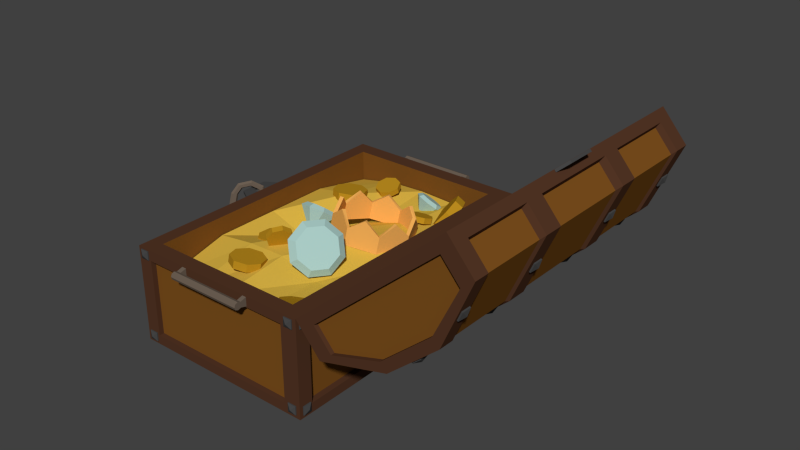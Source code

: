 # Source: treasure_chest_open_final.blend  (saved by Blender 2.78.0; exported with 4.5.12 LTS)
import bpy
from mathutils import Matrix  # noqa: F401  (used for matrix-valued properties, if any)

bpy.ops.wm.read_factory_settings(use_empty=True)
scene = bpy.context.scene
scene.name = 'Scene'

# ---- collections
col_collection_1 = bpy.data.collections.new('Collection 1'); scene.collection.children.link(col_collection_1)

# ---- materials (node trees are filled in below, after node groups)
mat_coin = bpy.data.materials.new('Coin')
mat_coin.alpha_threshold = 0.0
mat_coin.use_transparent_shadow = False
mat_coin.diffuse_color = (0.502, 0.2664, 0.01363, 1.0)
mat_coin.roughness = 0.5
mat_jewel = bpy.data.materials.new('Jewel')
mat_jewel.alpha_threshold = 0.0
mat_jewel.use_transparent_shadow = False
mat_jewel.diffuse_color = (0.4109, 0.6209, 0.5858, 1.0)
mat_jewel.roughness = 0.5
mat_crown = bpy.data.materials.new('Crown')
mat_crown.alpha_threshold = 0.0
mat_crown.use_transparent_shadow = False
mat_crown.diffuse_color = (0.8759, 0.4237, 0.09757, 1.0)
mat_crown.roughness = 0.5
mat_metal = bpy.data.materials.new('Metal')
mat_metal.alpha_threshold = 0.0
mat_metal.use_transparent_shadow = False
mat_metal.diffuse_color = (0.1549, 0.1174, 0.08823, 1.0)
mat_metal.roughness = 0.5
mat_ruby = bpy.data.materials.new('Ruby')
mat_ruby.alpha_threshold = 0.0
mat_ruby.use_transparent_shadow = False
mat_ruby.diffuse_color = (0.363, 0.0381, 0.03284, 1.0)
mat_ruby.roughness = 0.5
mat_gold = bpy.data.materials.new('Gold')
mat_gold.alpha_threshold = 0.0
mat_gold.use_transparent_shadow = False
mat_gold.diffuse_color = (0.7044, 0.4572, 0.05973, 1.0)
mat_gold.roughness = 0.5
mat_buttons = bpy.data.materials.new('Buttons')
mat_buttons.alpha_threshold = 0.0
mat_buttons.use_transparent_shadow = False
mat_buttons.diffuse_color = (0.06221, 0.06221, 0.06221, 1.0)
mat_buttons.roughness = 0.5
mat_dark_wood = bpy.data.materials.new('Dark_Wood')
mat_dark_wood.alpha_threshold = 0.0
mat_dark_wood.use_transparent_shadow = False
mat_dark_wood.diffuse_color = (0.08898, 0.0372, 0.01919, 1.0)
mat_dark_wood.roughness = 0.5
mat_light_wood = bpy.data.materials.new('Light_Wood')
mat_light_wood.alpha_threshold = 0.0
mat_light_wood.use_transparent_shadow = False
mat_light_wood.diffuse_color = (0.2049, 0.08063, 0.01294, 1.0)
mat_light_wood.roughness = 0.5

# ---- material node trees

# ---- world
world_world = bpy.data.worlds.new('World'); scene.world = world_world
world_world.color = (0.05088, 0.05088, 0.05088)
world_world.use_sun_shadow = False
world_world.sun_shadow_jitter_overblur = 0.0
world_world.cycles.sampling_method = 'NONE'
world_world.cycles.sample_map_resolution = 256

# ---- meshes
me_cylinder_005 = bpy.data.meshes.new('Cylinder.005')
me_cylinder_005.from_pydata([(0.1237, 0.4387, -0.3153), (0.03793, 0.4788, -0.2429), (0.001938, 0.4527, -0.1324), (0.005737, 0.2384, -0.2459), (0.03679, 0.3757, -0.04841), (0.1221, 0.2929, -0.04017), (0.2078, 0.2528, -0.1125), (0.2438, 0.2789, -0.2231), (0.2089, 0.3559, -0.307), (0.1459, 0.4459, -0.2698), (0.08038, 0.4765, -0.2145), (0.05288, 0.4566, -0.13), (0.07951, 0.3978, -0.06586), (0.1447, 0.3345, -0.05956), (0.2102, 0.3039, -0.1148), (0.2377, 0.3238, -0.1993), (0.2111, 0.3826, -0.2635), (-0.4725, 0.1707, 0.2078), (-0.4364, 0.2011, 0.2749), (-0.3575, 0.107, 0.1748), (-0.3214, 0.1374, 0.2419), (-0.3043, -0.01494, 0.2014), (-0.2682, 0.01544, 0.2685), (-0.3441, -0.1236, 0.2721), (-0.308, -0.09325, 0.3392), (-0.4537, -0.1554, 0.3454), (-0.4176, -0.125, 0.4125), (-0.5688, -0.0917, 0.3785), (-0.5327, -0.06132, 0.4456), (-0.622, 0.03021, 0.3519), (-0.5859, 0.06059, 0.419), (-0.5821, 0.1389, 0.2812), (-0.546, 0.1693, 0.3483), (-0.08563, -1.192, 0.6937), (-0.1157, -1.147, 0.7209), (-0.1531, -1.258, 0.7274), (-0.1832, -1.213, 0.7545), (-0.2394, -1.295, 0.6926), (-0.2694, -1.25, 0.7198), (-0.2938, -1.281, 0.6099), (-0.3239, -1.236, 0.6371), (-0.2846, -1.225, 0.5276), (-0.3147, -1.18, 0.5548), (-0.2171, -1.159, 0.494), (-0.2472, -1.114, 0.5212), (-0.1309, -1.122, 0.5288), (-0.161, -1.078, 0.5559), (-0.07642, -1.136, 0.6115), (-0.1065, -1.091, 0.6387), (0.267, 0.1092, -0.1563), (0.2414, 0.07535, -0.199), (0.2015, 0.07452, -0.08973), (0.1759, 0.04071, -0.1325), (0.199, -0.002851, -0.02709), (0.1734, -0.03665, -0.06987), (0.2609, -0.07763, -0.005023), (0.2354, -0.1114, -0.0478), (0.351, -0.106, -0.03646), (0.3255, -0.1398, -0.07923), (0.4166, -0.07138, -0.103), (0.391, -0.1052, -0.1458), (0.4191, 0.005985, -0.1656), (0.3935, -0.02782, -0.2084), (0.3571, 0.08076, -0.1877), (0.3316, 0.04696, -0.2305), (0.4107, 0.425, -0.3179), (0.3767, 0.4231, -0.2269), (0.5553, 0.3794, -0.2648), (0.5213, 0.3776, -0.1739), (0.628, 0.2384, -0.2405), (0.5941, 0.2365, -0.1495), (0.5864, 0.08442, -0.2592), (0.5524, 0.08257, -0.1682), (0.4548, 0.007743, -0.3099), (0.4208, 0.005897, -0.219), (0.3102, 0.05327, -0.363), (0.2762, 0.05142, -0.272), (0.2374, 0.1943, -0.3873), (0.2035, 0.1925, -0.2963), (0.2791, 0.3483, -0.3686), (0.2451, 0.3464, -0.2777), (-0.07401, -0.5684, 0.4312), (-0.06662, -0.5597, 0.4196), (-0.07789, -0.5858, 0.4204), (-0.07149, -0.5815, 0.406), (-0.0712, -0.6056, 0.4213), (-0.06309, -0.6063, 0.4072), (-0.05785, -0.6161, 0.4334), (-0.04634, -0.6195, 0.4224), (-0.04566, -0.6112, 0.4497), (-0.03106, -0.6134, 0.4428), (-0.04178, -0.5938, 0.4605), (-0.02619, -0.5915, 0.4563), (-0.04847, -0.574, 0.4595), (-0.03459, -0.5667, 0.4552), (-0.06182, -0.5635, 0.4474), (-0.05133, -0.5535, 0.4399), (-0.07007, -0.5792, 0.4377), (-0.07214, -0.5885, 0.432), (-0.06857, -0.599, 0.4325), (-0.06146, -0.6046, 0.4389), (-0.05496, -0.602, 0.4476), (-0.05289, -0.5927, 0.4534), (-0.05646, -0.5822, 0.4529), (-0.06358, -0.5766, 0.4464), (0.1392, -0.1661, -0.0766), (0.2331, -0.0987, 0.05358), (0.3963, -0.3232, -0.1808), (0.4903, -0.2558, -0.05066), (0.5236, -0.61, -0.1242), (0.6176, -0.5426, 0.005985), (0.4465, -0.8585, 0.06014), (0.5405, -0.7911, 0.1903), (0.2102, -0.9232, 0.2642), (0.3041, -0.8558, 0.3944), (-0.04699, -0.7661, 0.3684), (0.04696, -0.6986, 0.4986), (-0.1743, -0.4792, 0.3118), (-0.08035, -0.4118, 0.442), (-0.0972, -0.2307, 0.1275), (-0.003246, -0.1633, 0.2576), (0.04946, -0.5078, 0.5619), (0.2417, -0.7297, 0.5382), (0.4885, -0.776, 0.384), (0.6452, -0.6194, 0.1898), (0.6201, -0.3518, 0.06932), (0.4278, -0.1298, 0.09312), (0.1811, -0.08355, 0.2473), (0.02435, -0.2401, 0.4415), (0.1422, -0.1987, -0.06195), (0.2362, -0.1313, 0.06823), (0.3773, -0.3423, -0.1572), (0.4712, -0.2749, -0.02704), (0.4936, -0.6044, -0.1054), (0.5876, -0.537, 0.02473), (0.4232, -0.8316, 0.06304), (0.5171, -0.7641, 0.1932), (0.2071, -0.8906, 0.2495), (0.3011, -0.8232, 0.3797), (-0.02793, -0.747, 0.3448), (0.06603, -0.6796, 0.475), (-0.1443, -0.4849, 0.293), (-0.05034, -0.4175, 0.4232), (-0.07382, -0.2577, 0.1246), (0.02013, -0.1903, 0.2547), (0.07601, -0.5005, 0.539), (0.2504, -0.7018, 0.5174), (0.4741, -0.7438, 0.3776), (0.6163, -0.6018, 0.2015), (0.5935, -0.359, 0.09225), (0.4192, -0.1577, 0.1138), (0.1954, -0.1158, 0.2536), (0.05324, -0.2578, 0.4297), (0.3307, -1.332, 0.214), (0.416, -1.144, 0.2641), (0.4287, -1.027, 0.4408), (0.007596, -1.115, 0.4015), (0.3613, -1.05, 0.6407), (0.2534, -1.199, 0.7466), (0.1681, -1.387, 0.6965), (0.1554, -1.503, 0.5197), (0.2227, -1.48, 0.3199), (0.376, -1.345, 0.2918), (0.4412, -1.201, 0.3301), (0.4509, -1.112, 0.4652), (0.3994, -1.13, 0.6179), (0.3169, -1.243, 0.6988), (0.2517, -1.387, 0.6605), (0.242, -1.476, 0.5255), (0.2935, -1.458, 0.3728), (-0.5873, -0.8583, 0.4695), (-0.5611, -0.8364, 0.5408), (-0.4642, -0.8788, 0.4305), (-0.438, -0.8569, 0.5018), (-0.3826, -0.9809, 0.4319), (-0.3564, -0.959, 0.5032), (-0.3902, -1.105, 0.4729), (-0.364, -1.083, 0.5442), (-0.4827, -1.178, 0.5295), (-0.4564, -1.156, 0.6007), (-0.6057, -1.157, 0.5685), (-0.5795, -1.135, 0.6397), (-0.6874, -1.055, 0.5671), (-0.6611, -1.033, 0.6383), (-0.6797, -0.9315, 0.5261), (-0.6535, -0.9095, 0.5974), (-0.2872, -1.442, 0.5694), (-0.2448, -1.411, 0.6314), (-0.1795, -1.512, 0.5307), (-0.137, -1.481, 0.5926), (-0.1307, -1.634, 0.5581), (-0.0883, -1.603, 0.6201), (-0.1695, -1.736, 0.6358), (-0.1271, -1.705, 0.6978), (-0.2732, -1.759, 0.7181), (-0.2307, -1.728, 0.7801), (-0.3809, -1.689, 0.7569), (-0.3385, -1.658, 0.8189), (-0.4296, -1.567, 0.7294), (-0.3872, -1.536, 0.7914), (-0.3908, -1.464, 0.6518), (-0.3484, -1.433, 0.7137), (0.5315, -1.749, 0.216), (0.5014, -1.801, 0.1516), (0.3956, -1.73, 0.2646), (0.3654, -1.782, 0.2002), (0.3099, -1.799, 0.3601), (0.2798, -1.85, 0.2957), (0.3248, -1.915, 0.4467), (0.2946, -1.967, 0.3824), (0.4314, -2.01, 0.4737), (0.4012, -2.062, 0.4093), (0.5674, -2.029, 0.4252), (0.5372, -2.081, 0.3608), (0.653, -1.96, 0.3296), (0.6229, -2.012, 0.2652), (0.6382, -1.844, 0.243), (0.608, -1.896, 0.1786), (-0.5204, -0.328, 0.2688), (-0.6214, -0.3528, 0.3795), (-0.6209, -0.4306, 0.5098), (-0.5266, -0.6357, 0.2985), (-0.5193, -0.516, 0.5835), (-0.376, -0.5589, 0.5573), (-0.275, -0.5342, 0.4467), (-0.2755, -0.4563, 0.3163), (-0.3771, -0.3709, 0.2426), (-0.4884, -0.3184, 0.3248), (-0.5656, -0.3374, 0.4093), (-0.5652, -0.3969, 0.5089), (-0.4875, -0.4621, 0.5652), (-0.378, -0.4949, 0.5452), (-0.3008, -0.476, 0.4607), (-0.3012, -0.4165, 0.3611), (-0.3789, -0.3512, 0.3048), (-0.2468, 0.4611, 0.08662), (-0.2212, 0.4594, 0.1411), (-0.1692, 0.4116, 0.04864), (-0.1436, 0.4099, 0.1031), (-0.1468, 0.3155, 0.03508), (-0.1212, 0.3138, 0.08957), (-0.1926, 0.2292, 0.05389), (-0.1671, 0.2274, 0.1084), (-0.28, 0.2031, 0.09404), (-0.2544, 0.2014, 0.1485), (-0.3576, 0.2526, 0.132), (-0.332, 0.2509, 0.1865), (-0.38, 0.3487, 0.1456), (-0.3544, 0.3469, 0.2001), (-0.3341, 0.435, 0.1268), (-0.3086, 0.4333, 0.1813)], [], [(0, 3, 1), (1, 3, 2), (2, 3, 4), (4, 3, 5), (5, 3, 6), (6, 3, 7), (7, 3, 8), (8, 3, 0), (7, 8, 16, 15), (9, 10, 11, 12, 13, 14, 15, 16), (1, 2, 11, 10), (6, 7, 15, 14), (5, 6, 14, 13), (4, 5, 13, 12), (2, 4, 12, 11), (8, 0, 9, 16), (0, 1, 10, 9), (17, 18, 20, 19), (19, 20, 22, 21), (21, 22, 24, 23), (23, 24, 26, 25), (25, 26, 28, 27), (27, 28, 30, 29), (20, 18, 32, 30, 28, 26, 24, 22), (29, 30, 32, 31), (31, 32, 18, 17), (17, 19, 21, 23, 25, 27, 29, 31), (33, 34, 36, 35), (35, 36, 38, 37), (37, 38, 40, 39), (39, 40, 42, 41), (41, 42, 44, 43), (43, 44, 46, 45), (36, 34, 48, 46, 44, 42, 40, 38), (45, 46, 48, 47), (47, 48, 34, 33), (33, 35, 37, 39, 41, 43, 45, 47), (49, 50, 52, 51), (51, 52, 54, 53), (53, 54, 56, 55), (55, 56, 58, 57), (57, 58, 60, 59), (59, 60, 62, 61), (52, 50, 64, 62, 60, 58, 56, 54), (61, 62, 64, 63), (63, 64, 50, 49), (49, 51, 53, 55, 57, 59, 61, 63), (65, 66, 68, 67), (67, 68, 70, 69), (69, 70, 72, 71), (71, 72, 74, 73), (73, 74, 76, 75), (75, 76, 78, 77), (68, 66, 80, 78, 76, 74, 72, 70), (77, 78, 80, 79), (79, 80, 66, 65), (65, 67, 69, 71, 73, 75, 77, 79), (81, 82, 84, 83), (83, 84, 86, 85), (85, 86, 88, 87), (87, 88, 90, 89), (89, 90, 92, 91), (91, 92, 94, 93), (84, 82, 96, 94, 92, 90, 88, 86), (93, 94, 96, 95), (95, 96, 82, 81), (87, 89, 101, 100), (97, 98, 99, 100, 101, 102, 103, 104), (93, 95, 104, 103), (83, 85, 99, 98), (89, 91, 102, 101), (95, 81, 97, 104), (81, 83, 98, 97), (85, 87, 100, 99), (91, 93, 103, 102), (105, 106, 126, 108, 107), (107, 108, 125, 110, 109), (109, 110, 124, 112, 111), (111, 112, 123, 114, 113), (113, 114, 122, 116, 115), (115, 116, 121, 118, 117), (117, 118, 128, 120, 119), (119, 120, 127, 106, 105), (129, 131, 132, 150, 130), (131, 133, 134, 149, 132), (133, 135, 136, 148, 134), (135, 137, 138, 147, 136), (137, 139, 140, 146, 138), (139, 141, 142, 145, 140), (141, 143, 144, 152, 142), (143, 129, 130, 151, 144), (105, 107, 131, 129), (126, 106, 130, 150), (107, 109, 133, 131), (125, 108, 132, 149), (109, 111, 135, 133), (124, 110, 134, 148), (111, 113, 137, 135), (123, 112, 136, 147), (113, 115, 139, 137), (122, 114, 138, 146), (115, 117, 141, 139), (121, 116, 140, 145), (117, 119, 143, 141), (128, 118, 142, 152), (119, 105, 129, 143), (127, 120, 144, 151), (118, 121, 145, 142), (116, 122, 146, 140), (114, 123, 147, 138), (112, 124, 148, 136), (110, 125, 149, 134), (108, 126, 150, 132), (106, 127, 151, 130), (120, 128, 152, 144), (153, 156, 154), (154, 156, 155), (155, 156, 157), (157, 156, 158), (158, 156, 159), (159, 156, 160), (160, 156, 161), (161, 156, 153), (160, 161, 169, 168), (162, 163, 164, 165, 166, 167, 168, 169), (154, 155, 164, 163), (159, 160, 168, 167), (158, 159, 167, 166), (157, 158, 166, 165), (155, 157, 165, 164), (161, 153, 162, 169), (153, 154, 163, 162), (170, 171, 173, 172), (172, 173, 175, 174), (174, 175, 177, 176), (176, 177, 179, 178), (178, 179, 181, 180), (180, 181, 183, 182), (173, 171, 185, 183, 181, 179, 177, 175), (182, 183, 185, 184), (184, 185, 171, 170), (170, 172, 174, 176, 178, 180, 182, 184), (186, 187, 189, 188), (188, 189, 191, 190), (190, 191, 193, 192), (192, 193, 195, 194), (194, 195, 197, 196), (196, 197, 199, 198), (189, 187, 201, 199, 197, 195, 193, 191), (198, 199, 201, 200), (200, 201, 187, 186), (186, 188, 190, 192, 194, 196, 198, 200), (202, 203, 205, 204), (204, 205, 207, 206), (206, 207, 209, 208), (208, 209, 211, 210), (210, 211, 213, 212), (212, 213, 215, 214), (205, 203, 217, 215, 213, 211, 209, 207), (214, 215, 217, 216), (216, 217, 203, 202), (202, 204, 206, 208, 210, 212, 214, 216), (218, 221, 219), (219, 221, 220), (220, 221, 222), (222, 221, 223), (223, 221, 224), (224, 221, 225), (225, 221, 226), (226, 221, 218), (225, 226, 234, 233), (227, 228, 229, 230, 231, 232, 233, 234), (219, 220, 229, 228), (224, 225, 233, 232), (223, 224, 232, 231), (222, 223, 231, 230), (220, 222, 230, 229), (226, 218, 227, 234), (218, 219, 228, 227), (235, 236, 238, 237), (237, 238, 240, 239), (239, 240, 242, 241), (241, 242, 244, 243), (243, 244, 246, 245), (245, 246, 248, 247), (238, 236, 250, 248, 246, 244, 242, 240), (247, 248, 250, 249), (249, 250, 236, 235), (235, 237, 239, 241, 243, 245, 247, 249)])
me_cylinder_005.polygons.foreach_set('material_index', [1, 1, 1, 1, 1, 1, 1, 1, 1, 1, 1, 1, 1, 1, 1, 1, 1, 0, 0, 0, 0, 0, 0, 0, 0, 0, 0, 0, 0, 0, 0, 0, 0, 0, 0, 0, 0, 0, 0, 0, 0, 0, 0, 0, 0, 0, 0, 0, 0, 0, 0, 0, 0, 0, 0, 0, 0, 3, 3, 3, 3, 3, 3, 2, 3, 3, 4, 4, 4, 4, 4, 4, 4, 4, 4, 2, 2, 2, 2, 2, 2, 2, 2, 2, 2, 2, 2, 2, 2, 2, 2, 2, 2, 2, 2, 2, 2, 2, 2, 2, 2, 2, 2, 2, 2, 2, 2, 2, 2, 2, 2, 2, 2, 2, 2, 1, 1, 1, 1, 1, 1, 1, 1, 1, 1, 1, 1, 1, 1, 1, 1, 1, 0, 0, 0, 0, 0, 0, 0, 0, 0, 0, 0, 0, 0, 0, 0, 0, 0, 0, 0, 0, 0, 0, 0, 0, 0, 0, 0, 0, 0, 0, 1, 1, 1, 1, 1, 1, 1, 1, 1, 1, 1, 1, 1, 1, 1, 1, 1, 0, 0, 0, 0, 0, 0, 0, 0, 0, 0])
me_cylinder_005.materials.append(mat_coin)
me_cylinder_005.materials.append(mat_jewel)
me_cylinder_005.materials.append(mat_crown)
me_cylinder_005.materials.append(mat_metal)
me_cylinder_005.materials.append(mat_ruby)
me_cylinder_005.use_remesh_preserve_volume = False
me_cylinder_005.use_remesh_preserve_attributes = False
me_cylinder_005.use_mirror_vertex_groups = False
me_cylinder_005.update()
me_plane = bpy.data.meshes.new('Plane')
me_plane.from_pydata([(-0.6256, -2.901, -0.1704), (1.018, -2.901, -0.1077), (-0.6256, -0.1556, -0.1361), (1.018, -0.1556, -0.1361), (-0.6256, -0.8419, 0.0), (-0.6256, -1.528, 0.0), (-0.6256, -2.215, 0.0), (-0.2146, -2.901, -0.1011), (0.1964, -2.901, -0.02229), (0.6073, -2.901, -0.04195), (1.018, -2.215, -0.04299), (1.018, -1.528, -0.02186), (1.018, -0.8419, -0.04299), (0.6073, -0.1556, -0.05156), (0.1964, -0.1556, -0.03296), (-0.2146, -0.1556, -0.05156), (-0.2146, -2.215, 0.05199), (-0.2146, -1.528, -0.1482), (-0.2146, -0.8419, 0.06949), (0.1964, -2.215, 0.06033), (0.1964, -1.528, 0.06058), (0.1964, -0.8419, -0.0927), (0.6073, -2.215, -0.06857), (0.6073, -1.528, 0.08469), (0.6073, -0.8419, 0.0007124)], [], [(24, 12, 3, 13), (4, 18, 15, 2), (18, 21, 14, 15), (21, 24, 13, 14), (0, 7, 16, 6), (6, 16, 17, 5), (5, 17, 18, 4), (7, 8, 19, 16), (16, 19, 20, 17), (17, 20, 21, 18), (8, 9, 22, 19), (19, 22, 23, 20), (20, 23, 24, 21), (9, 1, 10, 22), (22, 10, 11, 23), (23, 11, 12, 24)])
me_plane.materials.append(mat_gold)
me_plane.use_remesh_preserve_volume = False
me_plane.use_remesh_preserve_attributes = False
me_plane.use_mirror_vertex_groups = False
me_plane.update()
me_cylinder_002 = bpy.data.meshes.new('Cylinder.002')
me_cylinder_002.from_pydata([(0.3853, -0.005279, -5.96e-08), (-0.4301, -0.005279, 0.0), (0.3853, -0.005279, -0.02814), (-0.4301, -0.005279, -0.02814), (0.3853, 0.02675, -0.0398), (-0.4301, 0.02675, -0.03979), (0.3853, 0.05488, -0.02814), (-0.4301, 0.05488, -0.02814), (0.3853, 0.06654, -5.96e-08), (-0.4301, 0.06654, 0.0), (0.3853, 0.05488, 0.02814), (-0.4301, 0.05488, 0.02814), (0.3853, 0.02675, 0.03979), (-0.4301, 0.02675, 0.03979), (0.3853, -0.005279, 0.02814), (-0.4301, -0.005279, 0.02814), (-0.3858, -0.01599, 0.0), (-0.3858, -0.005279, -0.02814), (-0.3858, 0.02675, -0.03979), (-0.3858, 0.05488, -0.02814), (-0.3858, 0.06654, 0.0), (-0.3858, 0.05488, 0.02814), (-0.3858, 0.02675, 0.03979), (-0.3858, -0.005279, 0.02814), (0.3386, -0.005279, -0.02814), (0.3386, 0.02675, -0.0398), (0.3386, 0.05488, -0.02814), (0.3386, 0.06654, -5.96e-08), (0.3386, 0.05488, 0.02814), (0.3386, 0.02675, 0.03979), (0.3386, -0.005279, 0.02814), (0.3386, -0.01599, -5.96e-08), (0.3853, -0.06954, -5.96e-08), (0.3853, -0.06954, -0.04643), (-0.4301, -0.06954, -0.04643), (-0.4301, -0.06954, 0.0), (0.3386, -0.06954, -0.04643), (0.3386, -0.06954, 0.04643), (0.3853, -0.06954, 0.04643), (-0.4301, -0.06954, 0.04643), (-0.3858, -0.06954, -0.04643), (-0.3858, -0.06954, 0.04643), (-0.3858, -0.06954, 0.0), (0.3386, -0.06954, -5.96e-08), (-0.3853, -3.22, 5.96e-08), (0.4301, -3.22, 1.192e-07), (-0.3853, -3.22, -0.02814), (0.4301, -3.22, -0.02814), (-0.3853, -3.252, -0.03979), (0.4301, -3.252, -0.03979), (-0.3853, -3.28, -0.02814), (0.4301, -3.28, -0.02814), (-0.3853, -3.292, 5.96e-08), (0.4301, -3.292, 1.192e-07), (-0.3853, -3.28, 0.02814), (0.4301, -3.28, 0.02814), (-0.3853, -3.252, 0.0398), (0.4301, -3.252, 0.0398), (-0.3853, -3.22, 0.02814), (0.4301, -3.22, 0.02814), (0.3858, -3.21, 1.192e-07), (0.3858, -3.22, -0.02814), (0.3858, -3.252, -0.03979), (0.3858, -3.28, -0.02814), (0.3858, -3.292, 1.192e-07), (0.3858, -3.28, 0.02814), (0.3858, -3.252, 0.0398), (0.3858, -3.22, 0.02814), (-0.3386, -3.22, -0.02814), (-0.3386, -3.252, -0.03979), (-0.3386, -3.28, -0.02814), (-0.3386, -3.292, 5.96e-08), (-0.3386, -3.28, 0.02814), (-0.3386, -3.252, 0.0398), (-0.3386, -3.22, 0.02814), (-0.3386, -3.21, 5.96e-08), (-0.3853, -3.156, 5.96e-08), (-0.3853, -3.156, -0.04643), (0.4301, -3.156, -0.04643), (0.4301, -3.156, 1.192e-07), (-0.3386, -3.156, -0.04643), (-0.3386, -3.156, 0.04643), (-0.3853, -3.156, 0.04643), (0.4301, -3.156, 0.04643), (0.3858, -3.156, -0.04643), (0.3858, -3.156, 0.04643), (0.3858, -3.156, 1.192e-07), (-0.3386, -3.156, 5.96e-08), (-1.013, -0.1986, -0.05592), (-1.025, -0.1986, -0.05592), (-1.013, -0.1065, -0.05592), (-1.025, -0.1065, -0.05592), (-1.013, -0.1986, 0.03616), (-1.025, -0.1986, 0.03616), (-1.013, -0.1065, 0.03616), (-1.025, -0.1065, 0.03616), (-1.048, -0.1526, -0.009882), (-1.013, -0.1986, -0.9256), (-1.025, -0.1986, -0.9256), (-1.013, -0.1065, -0.9256), (-1.025, -0.1065, -0.9256), (-1.013, -0.1986, -0.8335), (-1.025, -0.1986, -0.8335), (-1.013, -0.1065, -0.8335), (-1.025, -0.1065, -0.8335), (-1.048, -0.1526, -0.8795), (-1.013, -3.127, -0.9256), (-1.025, -3.127, -0.9256), (-1.013, -3.035, -0.9256), (-1.025, -3.035, -0.9256), (-1.013, -3.127, -0.8335), (-1.025, -3.127, -0.8335), (-1.013, -3.035, -0.8335), (-1.025, -3.035, -0.8335), (-1.048, -3.081, -0.8795), (-1.013, -3.125, -0.05592), (-1.025, -3.125, -0.05592), (-1.013, -3.032, -0.05592), (-1.025, -3.032, -0.05592), (-1.013, -3.125, 0.03616), (-1.025, -3.125, 0.03616), (-1.013, -3.032, 0.03616), (-1.025, -3.032, 0.03616), (-1.048, -3.079, -0.009882), (1.112, -1.484, 0.05538), (1.112, -1.772, 0.05538), (1.112, -1.772, 0.02921), (1.112, -1.484, 0.02921), (0.9907, -1.412, 0.05538), (0.9907, -1.412, 0.02921), (0.9907, -1.563, 0.05538), (1.068, -1.583, 0.05538), (1.068, -1.673, 0.05538), (0.9907, -1.706, 0.05538), (0.9907, -1.844, 0.05538), (0.9907, -1.844, 0.02921), (0.9907, -1.706, 0.02921), (1.068, -1.673, 0.02921), (1.068, -1.583, 0.02921), (0.9907, -1.563, 0.02921), (-0.9722, -0.06932, -0.05592), (-0.9722, -0.05686, -0.05592), (-0.8801, -0.06932, -0.05592), (-0.8801, -0.05686, -0.05592), (-0.9722, -0.06932, 0.03616), (-0.9722, -0.05686, 0.03616), (-0.8801, -0.06932, 0.03616), (-0.8801, -0.05686, 0.03616), (-0.9261, -0.03375, -0.009882), (-0.9722, -0.06932, -0.92), (-0.9722, -0.05686, -0.92), (-0.8801, -0.06932, -0.92), (-0.8801, -0.05686, -0.92), (-0.9722, -0.06932, -0.8279), (-0.9722, -0.05686, -0.8279), (-0.8801, -0.06932, -0.8279), (-0.8801, -0.05686, -0.8279), (-0.9261, -0.03375, -0.874), (0.8579, -0.06932, -0.05592), (0.8579, -0.05686, -0.05592), (0.9499, -0.06932, -0.05592), (0.9499, -0.05686, -0.05592), (0.8579, -0.06932, 0.03616), (0.8579, -0.05686, 0.03616), (0.9499, -0.06932, 0.03616), (0.9499, -0.05686, 0.03616), (0.9039, -0.03375, -0.009882), (0.8579, -0.06932, -0.9293), (0.8579, -0.05686, -0.9293), (0.9499, -0.06932, -0.9293), (0.9499, -0.05686, -0.9293), (0.8579, -0.06932, -0.8372), (0.8579, -0.05686, -0.8372), (0.9499, -0.06932, -0.8372), (0.9499, -0.05686, -0.8372), (0.9039, -0.03375, -0.8832), (-0.8705, -3.158, -0.9293), (-0.8705, -3.171, -0.9293), (-0.9626, -3.158, -0.9293), (-0.9626, -3.171, -0.9293), (-0.8705, -3.158, -0.8372), (-0.8705, -3.171, -0.8372), (-0.9626, -3.158, -0.8372), (-0.9626, -3.171, -0.8372), (-0.9166, -3.194, -0.8832), (-0.8705, -3.158, -0.05592), (-0.8705, -3.171, -0.05592), (-0.9626, -3.158, -0.05592), (-0.9626, -3.171, -0.05592), (-0.8705, -3.158, 0.03616), (-0.8705, -3.171, 0.03616), (-0.9626, -3.158, 0.03616), (-0.9626, -3.171, 0.03616), (-0.9166, -3.194, -0.009882), (0.9595, -3.158, -0.92), (0.9595, -3.171, -0.92), (0.8674, -3.158, -0.92), (0.8674, -3.171, -0.92), (0.9595, -3.158, -0.8279), (0.9595, -3.171, -0.8279), (0.8674, -3.158, -0.8279), (0.8674, -3.171, -0.8279), (0.9134, -3.194, -0.874), (0.9595, -3.158, -0.05592), (0.9595, -3.171, -0.05592), (0.8674, -3.158, -0.05592), (0.8674, -3.171, -0.05592), (0.9595, -3.158, 0.03616), (0.9595, -3.171, 0.03616), (0.8674, -3.158, 0.03616), (0.8674, -3.171, 0.03616), (0.9134, -3.194, -0.009882), (0.9843, -0.09799, -0.05592), (0.9967, -0.09799, -0.05592), (0.9843, -0.1901, -0.05592), (0.9967, -0.1901, -0.05592), (0.9843, -0.09799, 0.03616), (0.9967, -0.09799, 0.03616), (0.9843, -0.1901, 0.03616), (0.9967, -0.1901, 0.03616), (1.02, -0.144, -0.009882), (0.9843, -0.09595, -0.9256), (0.9967, -0.09595, -0.9256), (0.9843, -0.188, -0.9256), (0.9967, -0.188, -0.9256), (0.9843, -0.09595, -0.8335), (0.9967, -0.09595, -0.8335), (0.9843, -0.188, -0.8335), (0.9967, -0.188, -0.8335), (1.02, -0.142, -0.8795), (0.9843, -3.024, -0.9256), (0.9967, -3.024, -0.9256), (0.9843, -3.116, -0.9256), (0.9967, -3.116, -0.9256), (0.9843, -3.024, -0.8335), (0.9967, -3.024, -0.8335), (0.9843, -3.116, -0.8335), (0.9967, -3.116, -0.8335), (1.02, -3.07, -0.8795), (0.9843, -3.024, -0.05592), (0.9967, -3.024, -0.05592), (0.9843, -3.116, -0.05592), (0.9967, -3.116, -0.05592), (0.9843, -3.024, 0.03616), (0.9967, -3.024, 0.03616), (0.9843, -3.116, 0.03616), (0.9967, -3.116, 0.03616), (1.02, -3.07, -0.009882), (0.9857, -0.06802, 0.05731), (0.9857, -3.159, 0.05731), (-1.014, -0.06802, 0.05731), (-1.014, -3.159, 0.05731), (-0.3368, -3.159, 0.05731), (0.3299, -3.159, 0.05731), (0.3299, -0.06802, 0.05731), (-0.3368, -0.06802, 0.05731), (0.9857, -2.995, 0.05731), (0.9857, -0.2221, 0.05731), (-1.014, -0.2221, 0.05731), (-1.014, -2.995, 0.05731), (0.3299, -2.995, 0.05731), (0.3299, -0.2221, 0.05731), (-0.3368, -2.995, 0.05731), (-0.3368, -0.2221, 0.05731), (0.8353, -3.159, 0.05731), (0.8353, -0.06802, 0.05731), (0.8353, -0.2221, 0.05731), (0.8353, -2.995, 0.05731), (-0.8341, -0.06802, 0.05731), (-0.8341, -3.159, 0.05731), (-0.8341, -0.2221, 0.05731), (-0.8341, -2.995, 0.05731), (0.9857, -0.2221, -0.8578), (0.9857, -0.06802, -0.8578), (0.8353, -3.159, -0.8578), (0.9857, -3.159, -0.8578), (-1.014, -2.995, -0.8578), (-1.014, -3.159, -0.8578), (-0.8341, -0.06802, -0.8578), (-1.014, -0.06802, -0.8578), (-0.8341, -3.159, -0.8578), (-0.3368, -3.159, -0.8578), (0.3299, -3.159, -0.8578), (0.8353, -0.06802, -0.8578), (0.3299, -0.06802, -0.8578), (-0.3368, -0.06802, -0.8578), (0.3299, -0.2221, -0.8578), (-0.3368, -0.2221, -0.8578), (0.9857, -2.995, -0.8578), (-1.014, -0.2221, -0.8578), (0.3299, -2.995, -0.8578), (-0.3368, -2.995, -0.8578), (0.8353, -0.2221, -0.8578), (0.8353, -2.995, -0.8578), (-0.8341, -0.2221, -0.8578), (-0.8341, -2.995, -0.8578), (0.9857, -0.2221, -0.9561), (0.9857, -0.06802, -0.9561), (0.8353, -3.159, -0.9561), (0.9857, -3.159, -0.9561), (-1.014, -2.995, -0.9561), (-1.014, -3.159, -0.9561), (-0.8341, -0.06802, -0.9561), (-1.014, -0.06802, -0.9561), (-0.8341, -3.159, -0.9561), (-0.3368, -3.159, -0.9561), (0.3299, -3.159, -0.9561), (0.8353, -0.06802, -0.9561), (0.3299, -0.06802, -0.9561), (-0.3368, -0.06802, -0.9561), (0.3299, -0.2221, -0.9561), (-0.3368, -0.2221, -0.9561), (0.9857, -2.995, -0.9561), (-1.014, -0.2221, -0.9561), (0.3299, -2.995, -0.9561), (-0.3368, -2.995, -0.9561), (0.8353, -0.2221, -0.9561), (0.8353, -2.995, -0.9561), (-0.8341, -0.2221, -0.9561), (-0.8341, -2.995, -0.9561), (-1.014, -1.146, 0.05731), (-1.014, -2.07, 0.05731), (-0.8341, -2.07, 0.05731), (-0.8341, -1.146, 0.05731), (-1.014, -1.146, -0.8578), (-1.014, -2.07, -0.8578), (-0.8341, -2.07, -0.8578), (-0.8341, -1.146, -0.8578), (-1.014, -1.146, -0.9561), (-1.014, -2.07, -0.9561), (-0.8341, -2.07, -0.9561), (-0.8341, -1.146, -0.9561), (0.9857, -2.07, 0.05731), (0.9857, -1.146, 0.05731), (0.8353, -2.07, 0.05731), (0.8353, -1.146, 0.05731), (0.9857, -2.07, -0.8578), (0.9857, -1.146, -0.8578), (0.8353, -2.07, -0.8578), (0.8353, -1.146, -0.8578), (0.9857, -2.07, -0.9561), (0.9857, -1.146, -0.9561), (0.8353, -2.07, -0.9561), (0.8353, -1.146, -0.9561), (0.9857, -2.257, 0.05731), (0.8353, -2.257, 0.05731), (0.9857, -2.257, -0.8578), (0.8353, -2.257, -0.8578), (0.9857, -2.257, -0.9561), (0.8353, -2.257, -0.9561), (-1.014, -2.257, 0.05731), (-1.014, -2.257, -0.8578), (-1.014, -2.257, -0.9561), (-0.8341, -2.257, 0.05731), (-0.8341, -2.257, -0.8578), (-0.8341, -2.257, -0.9561), (0.9857, -0.9535, 0.05731), (0.8353, -0.9535, 0.05731), (0.9857, -0.9535, -0.8578), (0.8353, -0.9535, -0.8578), (0.9857, -0.9535, -0.9561), (0.8353, -0.9535, -0.9561), (-0.8341, -0.9535, 0.05731), (-0.8341, -0.9535, -0.8578), (-0.8341, -0.9535, -0.9561), (-1.014, -0.9535, 0.05731), (-1.014, -0.9535, -0.8578), (-1.014, -0.9535, -0.9561), (0.9857, -0.9535, 0.05731), (0.9857, -0.2221, 0.05731), (0.9965, -0.9535, -0.8578), (0.9965, -0.2221, -0.8578), (0.9965, -2.995, -0.8578), (0.9857, -2.995, 0.05731), (0.9857, -2.07, 0.05731), (0.9857, -1.146, 0.05731), (0.9965, -2.07, -0.8578), (0.9965, -1.146, -0.8578), (0.9857, -2.257, 0.05731), (0.9965, -2.257, -0.8578), (-1.014, -2.995, -0.05731), (-1.014, -3.159, -0.05731), (0.9857, -3.159, -0.05731), (0.9857, -2.995, -0.05731), (-0.8341, -0.06802, -0.05731), (-1.014, -0.06802, -0.05731), (0.9857, -0.2221, -0.05731), (-0.8341, -3.159, -0.05731), (-0.3368, -3.159, -0.05731), (-1.014, -0.2221, -0.05731), (0.3299, -3.159, -0.05731), (0.8353, -0.06802, -0.05731), (0.3299, -0.06802, -0.05731), (-0.3368, -0.06802, -0.05731), (0.8353, -3.159, -0.05731), (0.9857, -0.06802, -0.05731), (-1.014, -2.07, -0.05731), (-1.014, -1.146, -0.05731), (0.9857, -1.146, -0.05731), (0.9857, -2.07, -0.05731), (0.9857, -2.257, -0.05731), (-1.014, -2.257, -0.05731), (0.9857, -0.9535, -0.05731), (-1.014, -0.9535, -0.05731), (0.9857, -2.995, -0.05731), (0.9857, -0.2221, -0.05731), (0.9857, -1.146, -0.05731), (0.9857, -2.07, -0.05731), (0.9857, -2.257, -0.05731), (0.9857, -0.9535, -0.05731), (0.9464, -0.9535, -0.8578), (0.9464, -0.2221, -0.8578), (0.9464, -2.07, -0.8578), (0.9464, -1.146, -0.8578), (0.9464, -1.146, -0.05731), (0.9464, -2.07, -0.05731), (0.9464, -2.995, -0.8578), (0.9464, -2.257, -0.8578), (0.9464, -2.257, -0.05731), (0.9464, -0.9535, -0.05731), (0.9464, -2.995, -0.05731), (0.9464, -0.2221, -0.05731), (-0.8341, -3.108, -0.8578), (-0.3368, -3.108, -0.8578), (0.3299, -3.108, -0.8578), (0.8353, -3.108, -0.8578), (-0.8341, -3.108, -0.05731), (-0.3368, -3.108, -0.05731), (0.3299, -3.108, -0.05731), (0.8353, -3.108, -0.05731), (-0.9509, -2.257, -0.8578), (-0.9509, -2.995, -0.8578), (-0.9509, -2.995, -0.05731), (-0.9509, -1.146, -0.8578), (-0.9509, -2.07, -0.8578), (-0.9509, -2.07, -0.05731), (-0.9509, -1.146, -0.05731), (-0.9509, -2.257, -0.05731), (-0.9509, -0.2221, -0.8578), (-0.9509, -0.9535, -0.8578), (-0.9509, -0.9535, -0.05731), (-0.9509, -0.2221, -0.05731), (0.8353, -0.1214, -0.8578), (0.3299, -0.1214, -0.8578), (-0.3368, -0.1214, -0.8578), (-0.8341, -0.1214, -0.8578), (-0.8341, -0.1214, -0.05731), (0.8353, -0.1214, -0.05731), (-0.3368, -0.1214, -0.05731), (0.3299, -0.1214, -0.05731)], [], [(17, 3, 5, 18), (18, 5, 7, 19), (19, 7, 9, 20), (20, 9, 11, 21), (21, 11, 13, 22), (3, 1, 15, 13, 11, 9, 7, 5), (22, 13, 15, 23), (0, 2, 4, 6, 8, 10, 12, 14), (29, 22, 23, 30), (30, 23, 16, 31), (28, 21, 22, 29), (27, 20, 21, 28), (26, 19, 20, 27), (25, 18, 19, 26), (24, 17, 18, 25), (31, 16, 17, 24), (1, 3, 34, 35), (2, 24, 25, 4), (4, 25, 26, 6), (6, 26, 27, 8), (8, 27, 28, 10), (10, 28, 29, 12), (12, 29, 30, 14), (30, 31, 43, 37), (35, 34, 40, 42, 41, 39), (43, 36, 33, 32, 38, 37), (16, 23, 41, 42), (15, 1, 35, 39), (31, 24, 36, 43), (24, 2, 33, 36), (23, 15, 39, 41), (14, 30, 37, 38), (2, 0, 32, 33), (3, 17, 40, 34), (17, 16, 42, 40), (0, 14, 38, 32), (61, 47, 49, 62), (62, 49, 51, 63), (63, 51, 53, 64), (64, 53, 55, 65), (65, 55, 57, 66), (47, 45, 59, 57, 55, 53, 51, 49), (66, 57, 59, 67), (44, 46, 48, 50, 52, 54, 56, 58), (73, 66, 67, 74), (74, 67, 60, 75), (72, 65, 66, 73), (71, 64, 65, 72), (70, 63, 64, 71), (69, 62, 63, 70), (68, 61, 62, 69), (75, 60, 61, 68), (45, 47, 78, 79), (46, 68, 69, 48), (48, 69, 70, 50), (50, 70, 71, 52), (52, 71, 72, 54), (54, 72, 73, 56), (56, 73, 74, 58), (74, 75, 87, 81), (79, 78, 84, 86, 85, 83), (87, 80, 77, 76, 82, 81), (60, 67, 85, 86), (59, 45, 79, 83), (75, 68, 80, 87), (68, 46, 77, 80), (67, 59, 83, 85), (58, 74, 81, 82), (46, 44, 76, 77), (47, 61, 84, 78), (61, 60, 86, 84), (44, 58, 82, 76), (89, 91, 90, 88), (91, 95, 94, 90), (95, 93, 92, 94), (93, 89, 88, 92), (88, 90, 94, 92), (91, 89, 96), (89, 93, 96), (95, 91, 96), (93, 95, 96), (98, 100, 99, 97), (100, 104, 103, 99), (104, 102, 101, 103), (102, 98, 97, 101), (97, 99, 103, 101), (100, 98, 105), (98, 102, 105), (104, 100, 105), (102, 104, 105), (107, 109, 108, 106), (109, 113, 112, 108), (113, 111, 110, 112), (111, 107, 106, 110), (106, 108, 112, 110), (109, 107, 114), (107, 111, 114), (113, 109, 114), (111, 113, 114), (116, 118, 117, 115), (118, 122, 121, 117), (122, 120, 119, 121), (120, 116, 115, 119), (115, 117, 121, 119), (118, 116, 123), (116, 120, 123), (122, 118, 123), (120, 122, 123), (124, 125, 126, 127), (128, 124, 127, 129), (128, 130, 131, 132, 133, 134, 125, 124), (125, 134, 135, 126), (127, 126, 135, 136, 137, 138, 139, 129), (130, 128, 129, 139), (134, 133, 136, 135), (132, 131, 138, 137), (137, 136, 133, 132), (131, 130, 139, 138), (141, 143, 142, 140), (143, 147, 146, 142), (147, 145, 144, 146), (145, 141, 140, 144), (140, 142, 146, 144), (143, 141, 148), (141, 145, 148), (147, 143, 148), (145, 147, 148), (150, 152, 151, 149), (152, 156, 155, 151), (156, 154, 153, 155), (154, 150, 149, 153), (149, 151, 155, 153), (152, 150, 157), (150, 154, 157), (156, 152, 157), (154, 156, 157), (159, 161, 160, 158), (161, 165, 164, 160), (165, 163, 162, 164), (163, 159, 158, 162), (158, 160, 164, 162), (161, 159, 166), (159, 163, 166), (165, 161, 166), (163, 165, 166), (168, 170, 169, 167), (170, 174, 173, 169), (174, 172, 171, 173), (172, 168, 167, 171), (167, 169, 173, 171), (170, 168, 175), (168, 172, 175), (174, 170, 175), (172, 174, 175), (177, 179, 178, 176), (179, 183, 182, 178), (183, 181, 180, 182), (181, 177, 176, 180), (176, 178, 182, 180), (179, 177, 184), (177, 181, 184), (183, 179, 184), (181, 183, 184), (186, 188, 187, 185), (188, 192, 191, 187), (192, 190, 189, 191), (190, 186, 185, 189), (185, 187, 191, 189), (188, 186, 193), (186, 190, 193), (192, 188, 193), (190, 192, 193), (195, 197, 196, 194), (197, 201, 200, 196), (201, 199, 198, 200), (199, 195, 194, 198), (194, 196, 200, 198), (197, 195, 202), (195, 199, 202), (201, 197, 202), (199, 201, 202), (204, 206, 205, 203), (206, 210, 209, 205), (210, 208, 207, 209), (208, 204, 203, 207), (203, 205, 209, 207), (206, 204, 211), (204, 208, 211), (210, 206, 211), (208, 210, 211), (213, 215, 214, 212), (215, 219, 218, 214), (219, 217, 216, 218), (217, 213, 212, 216), (212, 214, 218, 216), (215, 213, 220), (213, 217, 220), (219, 215, 220), (217, 219, 220), (222, 224, 223, 221), (224, 228, 227, 223), (228, 226, 225, 227), (226, 222, 221, 225), (221, 223, 227, 225), (224, 222, 229), (222, 226, 229), (228, 224, 229), (226, 228, 229), (231, 233, 232, 230), (233, 237, 236, 232), (237, 235, 234, 236), (235, 231, 230, 234), (230, 232, 236, 234), (233, 231, 238), (231, 235, 238), (237, 233, 238), (235, 237, 238), (240, 242, 241, 239), (242, 246, 245, 241), (246, 244, 243, 245), (244, 240, 239, 243), (239, 241, 245, 243), (242, 240, 247), (240, 244, 247), (246, 242, 247), (244, 246, 247), (262, 260, 267, 293, 290, 291, 295, 271), (267, 260, 262, 271, 269, 252, 253, 264), (254, 255, 268, 270, 263, 261, 266, 265), (280, 277, 301, 304), (273, 272, 296, 297), (274, 282, 306, 298), (285, 284, 308, 309), (278, 285, 309, 302), (284, 283, 307, 308), (366, 289, 313, 367), (282, 281, 305, 306), (289, 279, 303, 313), (281, 280, 304, 305), (346, 288, 312, 348), (279, 278, 302, 303), (381, 380, 276, 277), (357, 266, 292, 359, 339, 338, 347, 293, 267, 345, 334, 335), (383, 382, 275, 288), (385, 384, 278, 279), (353, 271, 295, 354, 326, 327, 363, 294, 270, 362, 323, 322), (383, 288, 372, 404), (281, 282, 424, 423), (389, 385, 279, 289), (387, 280, 422, 426), (396, 397, 436, 435), (392, 391, 447, 449), (285, 278, 445, 444), (284, 285, 444, 443), (390, 388, 427, 428), (395, 386, 272, 273), (387, 381, 277, 280), (391, 395, 273, 283), (382, 394, 274, 275), (288, 275, 299, 312), (319, 304, 301, 300), (317, 298, 306, 314), (314, 306, 305, 315), (308, 310, 311, 309), (307, 316, 310, 308), (302, 318, 313, 303), (355, 319, 300, 352), (348, 312, 317, 349), (297, 296, 316, 307), (312, 299, 298, 317), (309, 311, 318, 302), (315, 305, 304, 319), (316, 361, 343, 342, 349, 317, 314, 315, 319, 355, 330, 331, 364, 318, 311, 310), (283, 273, 297, 307), (275, 274, 298, 299), (277, 276, 300, 301), (364, 331, 328, 367), (331, 330, 329, 328), (401, 396, 325, 351), (403, 389, 441, 440), (351, 325, 329, 352), (325, 324, 328, 329), (360, 341, 343, 361), (341, 340, 342, 343), (402, 398, 337, 358), (358, 272, 371, 370), (358, 337, 341, 360), (337, 336, 340, 341), (340, 348, 349, 342), (399, 400, 346, 336), (336, 346, 348, 340), (276, 351, 352, 300), (324, 325, 434, 433), (330, 355, 352, 329), (272, 358, 360, 296), (399, 336, 376, 407), (296, 360, 361, 316), (259, 251, 269, 271, 353, 322, 323, 362, 270, 268, 250, 258, 365, 320, 321, 350), (318, 364, 367, 313), (397, 403, 366, 324), (324, 366, 367, 328), (406, 407, 415, 414), (370, 371, 411, 410), (409, 370, 410, 419), (400, 344, 378, 408), (333, 332, 374, 375), (386, 257, 369, 405), (336, 337, 377, 376), (288, 346, 379, 372), (257, 356, 368, 369), (398, 333, 375, 406), (402, 358, 370, 409), (344, 256, 373, 378), (356, 402, 409, 368), (337, 398, 406, 377), (272, 386, 405, 371), (346, 400, 408, 379), (369, 368, 409, 405), (375, 374, 407, 406), (378, 373, 404, 408), (320, 365, 403, 397), (332, 399, 407, 374), (259, 350, 401, 380), (332, 344, 400, 399), (356, 333, 398, 402), (321, 320, 397, 396), (350, 321, 396, 401), (249, 264, 394, 382), (265, 248, 395, 391), (269, 251, 381, 387), (248, 257, 386, 395), (264, 253, 390, 394), (255, 254, 392, 393), (268, 255, 393, 384), (254, 265, 391, 392), (365, 258, 389, 403), (253, 252, 388, 390), (258, 250, 385, 389), (252, 269, 387, 388), (256, 383, 404, 373), (250, 268, 384, 385), (256, 249, 382, 383), (251, 259, 380, 381), (418, 420, 416, 417), (414, 415, 412, 413), (421, 419, 410, 411), (371, 405, 421, 411), (376, 377, 413, 412), (408, 404, 420, 418), (372, 379, 417, 416), (377, 406, 414, 413), (379, 408, 418, 417), (405, 409, 419, 421), (407, 376, 412, 415), (404, 372, 416, 420), (261, 263, 270, 294, 287, 286, 292, 266), (274, 394, 429, 425), (280, 281, 423, 422), (394, 390, 428, 429), (282, 274, 425, 424), (388, 387, 426, 427), (440, 441, 438, 439), (435, 436, 433, 434), (432, 437, 430, 431), (401, 351, 430, 437), (366, 403, 440, 439), (380, 401, 437, 432), (276, 380, 432, 431), (389, 289, 438, 441), (325, 396, 435, 434), (351, 276, 431, 430), (289, 366, 439, 438), (397, 324, 433, 436), (427, 426, 422, 423, 424, 425, 429, 428), (393, 392, 449, 448), (283, 284, 443, 442), (384, 393, 448, 446), (278, 384, 446, 445), (391, 283, 442, 447), (287, 294, 363, 327, 326, 354, 295, 291, 290, 293, 347, 338, 339, 359, 292, 286), (345, 267, 264, 249, 256, 344, 332, 333, 356, 257, 248, 265, 266, 357, 335, 334), (449, 447, 442, 443, 444, 445, 446, 448)])
me_cylinder_002.polygons.foreach_set('material_index', [0, 0, 0, 0, 0, 0, 0, 0, 0, 0, 0, 0, 0, 0, 0, 0, 0, 0, 0, 0, 0, 0, 0, 0, 0, 0, 0, 0, 0, 0, 0, 0, 0, 0, 0, 0, 0, 0, 0, 0, 0, 0, 0, 0, 0, 0, 0, 0, 0, 0, 0, 0, 0, 0, 0, 0, 0, 0, 0, 0, 0, 0, 0, 0, 0, 0, 0, 0, 0, 0, 0, 0, 1, 1, 1, 1, 1, 1, 1, 1, 1, 1, 1, 1, 1, 1, 1, 1, 1, 1, 1, 1, 1, 1, 1, 1, 1, 1, 1, 1, 1, 1, 1, 1, 1, 1, 1, 1, 1, 1, 1, 1, 1, 1, 1, 1, 1, 1, 1, 1, 1, 1, 1, 1, 1, 1, 1, 1, 1, 1, 1, 1, 1, 1, 1, 1, 1, 1, 1, 1, 1, 1, 1, 1, 1, 1, 1, 1, 1, 1, 1, 1, 1, 1, 1, 1, 1, 1, 1, 1, 1, 1, 1, 1, 1, 1, 1, 1, 1, 1, 1, 1, 1, 1, 1, 1, 1, 1, 1, 1, 1, 1, 1, 1, 1, 1, 1, 1, 1, 1, 1, 1, 1, 1, 1, 1, 1, 1, 1, 1, 1, 1, 1, 1, 1, 1, 1, 1, 1, 1, 1, 1, 1, 1, 1, 1, 1, 1, 1, 1, 1, 1, 1, 1, 1, 1, 3, 2, 2, 2, 2, 2, 2, 2, 2, 2, 2, 2, 2, 2, 2, 2, 3, 2, 2, 3, 2, 2, 2, 2, 2, 2, 2, 2, 2, 2, 2, 2, 2, 2, 2, 2, 2, 2, 2, 2, 2, 2, 2, 2, 2, 2, 2, 2, 2, 2, 2, 2, 2, 2, 2, 2, 2, 2, 2, 2, 2, 2, 2, 2, 2, 2, 2, 2, 2, 2, 2, 2, 2, 2, 2, 2, 2, 2, 2, 2, 2, 2, 2, 2, 2, 2, 2, 2, 2, 2, 2, 2, 2, 2, 2, 2, 2, 2, 2, 2, 2, 2, 2, 2, 2, 2, 2, 2, 2, 2, 2, 2, 2, 2, 2, 2, 2, 3, 3, 3, 2, 2, 2, 2, 2, 2, 2, 2, 2, 3, 2, 2, 2, 2, 2, 3, 3, 3, 2, 2, 2, 2, 2, 2, 2, 2, 2, 3, 2, 2, 2, 2, 2, 2, 2, 3])
me_cylinder_002.materials.append(mat_metal)
me_cylinder_002.materials.append(mat_buttons)
me_cylinder_002.materials.append(mat_dark_wood)
me_cylinder_002.materials.append(mat_light_wood)
me_cylinder_002.use_remesh_preserve_volume = False
me_cylinder_002.use_remesh_preserve_attributes = False
me_cylinder_002.use_mirror_vertex_groups = False
me_cylinder_002.update()
me_cube_003 = bpy.data.meshes.new('Cube.003')
me_cube_003.from_pydata([(1.146, -2.983, -0.5367), (1.156, -2.983, -0.5283), (1.146, -2.885, -0.5367), (1.156, -2.885, -0.5283), (1.208, -2.983, -0.6136), (1.218, -2.983, -0.6052), (1.208, -2.885, -0.6136), (1.218, -2.885, -0.6052), (1.206, -2.934, -0.5513), (1.146, -2.085, -0.5367), (1.156, -2.085, -0.5283), (1.146, -1.986, -0.5367), (1.156, -1.986, -0.5283), (1.208, -2.085, -0.6136), (1.218, -2.085, -0.6052), (1.208, -1.986, -0.6136), (1.218, -1.986, -0.6052), (1.206, -2.035, -0.5513), (1.146, -0.9662, -0.5367), (1.156, -0.9662, -0.5283), (1.146, -0.8676, -0.5367), (1.156, -0.8676, -0.5283), (1.208, -0.9662, -0.6136), (1.218, -0.9662, -0.6052), (1.208, -0.8676, -0.6136), (1.218, -0.8676, -0.6052), (1.206, -0.9169, -0.5513), (1.146, -0.04956, -0.5367), (1.156, -0.04956, -0.5283), (1.146, 0.04906, -0.5367), (1.156, 0.04906, -0.5283), (1.208, -0.04956, -0.6136), (1.218, -0.04956, -0.6052), (1.208, 0.04906, -0.6136), (1.218, 0.04906, -0.6052), (1.206, -0.0002513, -0.5513), (-0.04931, -2.981, -0.01016), (-0.04931, -2.981, 0.003177), (-0.04931, -2.883, -0.01016), (-0.04931, -2.883, 0.003177), (0.04931, -2.981, -0.01016), (0.04931, -2.981, 0.003177), (0.04931, -2.883, -0.01016), (0.04931, -2.883, 0.003177), (-6.617e-24, -2.932, 0.02793), (-0.04931, -0.9618, -0.01016), (-0.04931, -0.9618, 0.003177), (-0.04931, -0.8632, -0.01016), (-0.04931, -0.8632, 0.003177), (0.04931, -0.9618, -0.01016), (0.04931, -0.9618, 0.003177), (0.04931, -0.8632, -0.01016), (0.04931, -0.8632, 0.003177), (-6.617e-24, -0.9125, 0.02793), (-0.04931, -2.07, -0.01016), (-0.04931, -2.07, 0.003177), (-0.04931, -1.971, -0.01016), (-0.04931, -1.971, 0.003177), (0.04931, -2.07, -0.01016), (0.04931, -2.07, 0.003177), (0.04931, -1.971, -0.01016), (0.04931, -1.971, 0.003177), (-6.617e-24, -2.02, 0.02793), (-0.04931, -0.04931, -0.01016), (-0.04931, -0.04931, 0.003176), (-0.04931, 0.04931, -0.01016), (-0.04931, 0.04931, 0.003176), (0.04931, -0.04931, -0.01016), (0.04931, -0.04931, 0.003176), (0.04931, 0.04931, -0.01016), (0.04931, 0.04931, 0.003176), (0.0, 3.725e-09, 0.02793), (-0.5538, -3.014, -0.3653), (-0.3835, -3.014, -0.01016), (-0.5538, 0.07626, -0.3653), (-0.3835, 0.07626, -0.01016), (1.25, -3.014, -1.23), (1.42, -3.014, -0.8749), (1.25, 0.07626, -1.23), (1.42, 0.07626, -0.8749), (0.3559, 0.07626, -0.01016), (0.957, 0.07626, -0.2984), (0.6485, 0.07626, -0.9419), (0.04734, 0.07626, -0.6536), (0.957, -3.014, -0.2984), (0.3559, -3.014, -0.01016), (0.04734, -3.014, -0.6536), (0.6485, -3.014, -0.9419), (-0.3835, -2.86, -0.01016), (-0.3835, -0.0877, -0.01016), (-0.5538, -0.0877, -0.3653), (-0.5538, -2.86, -0.3653), (1.42, -0.0877, -0.8749), (1.42, -2.86, -0.8749), (1.25, -2.86, -1.23), (1.25, -0.0877, -1.23), (0.957, -0.0877, -0.2984), (0.957, -2.86, -0.2984), (0.3559, -0.0877, -0.01016), (0.3559, -2.86, -0.01016), (0.04734, -0.0877, -0.6536), (0.04734, -2.86, -0.6536), (0.6485, -0.0877, -0.9419), (0.6485, -2.86, -0.9419), (-0.4084, 0.07626, -0.4351), (-0.2046, -3.014, -0.01016), (-0.2046, 0.07626, -0.01016), (-0.4084, -3.014, -0.4351), (-0.4084, -2.86, -0.4351), (-0.4084, -0.0877, -0.4351), (-0.2046, -2.86, -0.01016), (-0.2046, -0.0877, -0.01016), (1.302, 0.07626, -0.7285), (1.097, -3.014, -1.157), (1.097, 0.07626, -1.157), (1.302, -3.014, -0.7285), (1.302, -2.86, -0.7285), (1.302, -0.0877, -0.7285), (1.097, -2.86, -1.157), (1.097, -0.0877, -1.157), (0.3025, -0.0877, -0.1215), (0.3025, -2.86, -0.1215), (0.9036, -0.0877, -0.4097), (0.9036, -2.86, -0.4097), (-0.2513, -2.86, -0.1076), (-0.2513, -0.0877, -0.1076), (1.254, -2.86, -0.8294), (1.254, -0.0877, -0.8294), (-0.3835, -1.936, -0.01016), (-0.3835, -1.012, -0.01016), (-0.5538, -1.012, -0.3653), (-0.5538, -1.936, -0.3653), (1.42, -1.012, -0.8749), (1.42, -1.936, -0.8749), (1.25, -1.936, -1.23), (1.25, -1.012, -1.23), (0.957, -1.012, -0.2984), (0.957, -1.936, -0.2984), (0.3559, -1.012, -0.01016), (0.3559, -1.936, -0.01016), (-0.2046, -1.012, -0.01016), (-0.2046, -1.936, -0.01016), (-0.4084, -1.012, -0.4351), (-0.4084, -1.936, -0.4351), (1.097, -1.012, -1.157), (1.097, -1.936, -1.157), (1.302, -1.012, -0.7285), (1.302, -1.936, -0.7285), (0.3025, -1.012, -0.1215), (0.3025, -1.936, -0.1215), (0.9036, -1.012, -0.4097), (0.9036, -1.936, -0.4097), (-0.2513, -1.012, -0.1076), (-0.2513, -1.936, -0.1076), (1.254, -1.012, -0.8294), (1.254, -1.936, -0.8294), (-0.3835, -0.8254, -0.01016), (1.25, -0.8254, -1.23), (-0.5538, -0.8254, -0.3653), (1.42, -0.8254, -0.8749), (0.957, -0.8254, -0.2984), (0.3559, -0.8254, -0.01016), (-0.2046, -0.8254, -0.01016), (-0.4084, -0.8254, -0.4351), (1.097, -0.8254, -1.157), (1.302, -0.8254, -0.7285), (0.3025, -0.8254, -0.1215), (0.9036, -0.8254, -0.4097), (-0.2513, -0.8254, -0.1076), (1.254, -0.8254, -0.8294), (-0.5538, -2.129, -0.3653), (1.42, -2.129, -0.8749), (0.957, -2.129, -0.2984), (0.3559, -2.129, -0.01016), (-0.2046, -2.129, -0.01016), (-0.4084, -2.129, -0.4351), (1.097, -2.129, -1.157), (1.302, -2.129, -0.7285), (0.3025, -2.129, -0.1215), (0.9036, -2.129, -0.4097), (-0.2513, -2.129, -0.1076), (1.254, -2.129, -0.8294), (-0.3835, -2.129, -0.01016), (1.25, -2.129, -1.23), (-0.5049, -3.014, -0.2635), (-0.5059, 0.07626, -0.2654), (1.298, 0.07626, -1.13), (1.298, -3.014, -1.128), (0.6973, -3.014, -0.84), (0.09617, -3.014, -0.5518), (0.09525, 0.07626, -0.5537), (0.6964, 0.07626, -0.8419), (1.297, -0.0877, -1.13), (1.297, -2.86, -1.13), (-0.5059, -2.86, -0.2655), (-0.5059, -0.0877, -0.2655), (-0.3605, 0.07626, -0.3351), (-0.3596, -3.014, -0.3332), (1.146, -3.014, -1.055), (1.145, 0.07626, -1.057), (-0.5059, -1.936, -0.2655), (-0.5059, -1.012, -0.2655), (1.297, -1.012, -1.13), (1.297, -1.936, -1.13), (1.297, -0.8254, -1.13), (-0.5059, -0.8254, -0.2655), (-0.5059, -2.129, -0.2655), (1.297, -2.129, -1.13), (1.365, -2.152, -0.8464), (1.365, -2.837, -0.8464), (0.9305, -2.152, -0.3057), (0.9305, -2.837, -0.3057), (0.3667, -2.152, -0.03539), (0.3667, -2.837, -0.03539), (1.254, -2.837, -0.7091), (-0.159, -2.837, -0.03539), (-0.3267, -2.837, -0.03539), (-0.159, -2.152, -0.03539), (1.254, -2.152, -0.7091), (-0.3267, -2.152, -0.03539), (1.25, -2.837, -1.086), (-0.4415, -2.837, -0.2748), (-0.4415, -2.152, -0.2748), (1.25, -2.152, -1.086), (-0.3225, -1.905, -0.03724), (-0.3225, -1.043, -0.03724), (1.361, -1.043, -0.8443), (1.361, -1.905, -0.8443), (0.9285, -1.043, -0.3063), (0.9285, -1.905, -0.3063), (0.3675, -1.043, -0.03724), (0.3675, -1.905, -0.03724), (-0.1556, -1.043, -0.03724), (-0.1556, -1.905, -0.03724), (1.251, -1.043, -0.7076), (1.251, -1.905, -0.7076), (-0.4368, -1.905, -0.2755), (-0.4368, -1.043, -0.2755), (1.246, -1.043, -1.083), (1.246, -1.905, -1.083), (-0.3306, -0.804, -0.03366), (-0.3306, -0.1091, -0.03366), (0.9323, -0.1091, -0.3052), (0.366, -0.1091, -0.03367), (1.258, -0.1091, -0.7104), (-0.1621, -0.1091, -0.03366), (1.368, -0.1091, -0.8484), (1.368, -0.804, -0.8484), (0.9323, -0.804, -0.3052), (0.366, -0.804, -0.03367), (-0.1621, -0.804, -0.03366), (1.258, -0.804, -0.7104), (1.253, -0.1091, -1.089), (-0.4459, -0.1091, -0.2742), (1.253, -0.804, -1.089), (-0.4459, -0.804, -0.2742), (-0.421, -3.014, -0.0884), (-0.4213, 0.07626, -0.08899), (1.382, 0.07626, -0.9538), (1.382, -3.014, -0.9532), (0.9106, -3.014, -0.3952), (0.3095, -3.014, -0.107), (0.3062, 0.07626, -0.1138), (0.9073, 0.07626, -0.402), (1.382, -0.0877, -0.9538), (1.382, -2.86, -0.9538), (-0.4213, -2.86, -0.089), (-0.4213, -0.0877, -0.089), (-0.2451, 0.07626, -0.09452), (-0.2404, -3.014, -0.08475), (1.266, -3.014, -0.8042), (1.261, 0.07626, -0.8139), (-0.4213, -1.936, -0.089), (-0.4213, -1.012, -0.089), (1.382, -1.012, -0.9538), (1.382, -1.936, -0.9538), (1.382, -0.8254, -0.9538), (-0.4213, -0.8254, -0.089), (-0.4213, -2.129, -0.089), (1.382, -2.129, -0.9538), (1.329, -2.837, -0.9204), (-0.3621, -2.837, -0.1093), (-0.3621, -2.152, -0.1093), (1.329, -2.152, -0.9204), (-0.3578, -1.905, -0.1108), (-0.3578, -1.043, -0.1108), (1.325, -1.043, -0.9179), (1.325, -1.905, -0.9179), (1.333, -0.1091, -0.9226), (-0.3662, -0.1091, -0.1079), (1.333, -0.804, -0.9226), (-0.3662, -0.804, -0.1079), (0.9106, -2.971, -0.3952), (0.6973, -2.971, -0.84), (0.3095, -2.971, -0.107), (0.09617, -2.971, -0.5518), (-0.2404, -2.971, -0.08475), (-0.3596, -2.971, -0.3332), (1.266, -2.971, -0.8042), (1.146, -2.971, -1.055), (0.3062, 0.02816, -0.1138), (0.09525, 0.02816, -0.5537), (0.9073, 0.02816, -0.402), (0.6964, 0.02816, -0.8419), (-0.2451, 0.02816, -0.09452), (-0.3605, 0.02816, -0.3351), (1.261, 0.02816, -0.8139), (1.145, 0.02816, -1.057), (0.6023, -2.989, -0.1279), (0.608, -2.989, -0.1159), (0.6023, -2.89, -0.1279), (0.608, -2.89, -0.1159), (0.6912, -2.989, -0.1705), (0.697, -2.989, -0.1585), (0.6912, -2.89, -0.1705), (0.697, -2.89, -0.1585), (0.6632, -2.94, -0.1149), (0.6023, -2.085, -0.1279), (0.608, -2.085, -0.1159), (0.6023, -1.987, -0.1279), (0.608, -1.987, -0.1159), (0.6912, -2.085, -0.1705), (0.697, -2.085, -0.1585), (0.6912, -1.987, -0.1705), (0.697, -1.987, -0.1585), (0.6632, -2.036, -0.1149), (0.6023, -0.9662, -0.1279), (0.608, -0.9662, -0.1159), (0.6023, -0.8676, -0.1279), (0.608, -0.8676, -0.1159), (0.6912, -0.9662, -0.1705), (0.697, -0.9662, -0.1585), (0.6912, -0.8676, -0.1705), (0.697, -0.8676, -0.1585), (0.6632, -0.9169, -0.1149), (0.6023, -0.05048, -0.1279), (0.608, -0.05048, -0.1159), (0.6023, 0.04815, -0.1279), (0.608, 0.04815, -0.1159), (0.6912, -0.05048, -0.1705), (0.697, -0.05048, -0.1585), (0.6912, 0.04815, -0.1705), (0.697, 0.04815, -0.1585), (0.6632, -0.001167, -0.1149), (-0.6547, -1.598, -0.2867), (-0.6547, -1.31, -0.2867), (-0.666, -1.31, -0.3103), (-0.666, -1.598, -0.3103), (-0.545, -1.67, -0.3393), (-0.5564, -1.67, -0.3629), (-0.545, -1.519, -0.3393), (-0.6148, -1.5, -0.3058), (-0.6148, -1.409, -0.3058), (-0.545, -1.376, -0.3393), (-0.545, -1.238, -0.3393), (-0.5564, -1.238, -0.3629), (-0.5564, -1.376, -0.3629), (-0.6261, -1.409, -0.3294), (-0.6261, -1.5, -0.3294), (-0.5564, -1.519, -0.3629)], [], [(1, 3, 2, 0), (3, 7, 6, 2), (7, 5, 4, 6), (5, 1, 0, 4), (0, 2, 6, 4), (3, 1, 8), (1, 5, 8), (7, 3, 8), (5, 7, 8), (10, 12, 11, 9), (12, 16, 15, 11), (16, 14, 13, 15), (14, 10, 9, 13), (9, 11, 15, 13), (12, 10, 17), (10, 14, 17), (16, 12, 17), (14, 16, 17), (19, 21, 20, 18), (21, 25, 24, 20), (25, 23, 22, 24), (23, 19, 18, 22), (18, 20, 24, 22), (21, 19, 26), (19, 23, 26), (25, 21, 26), (23, 25, 26), (28, 30, 29, 27), (30, 34, 33, 29), (34, 32, 31, 33), (32, 28, 27, 31), (27, 29, 33, 31), (30, 28, 35), (28, 32, 35), (34, 30, 35), (32, 34, 35), (37, 39, 38, 36), (39, 43, 42, 38), (43, 41, 40, 42), (41, 37, 36, 40), (36, 38, 42, 40), (39, 37, 44), (37, 41, 44), (43, 39, 44), (41, 43, 44), (46, 48, 47, 45), (48, 52, 51, 47), (52, 50, 49, 51), (50, 46, 45, 49), (45, 47, 51, 49), (48, 46, 53), (46, 50, 53), (52, 48, 53), (50, 52, 53), (55, 57, 56, 54), (57, 61, 60, 56), (61, 59, 58, 60), (59, 55, 54, 58), (54, 56, 60, 58), (57, 55, 62), (55, 59, 62), (61, 57, 62), (59, 61, 62), (64, 66, 65, 63), (66, 70, 69, 65), (70, 68, 67, 69), (68, 64, 63, 67), (63, 65, 69, 67), (66, 64, 71), (64, 68, 71), (70, 66, 71), (68, 70, 71), (195, 185, 74, 90), (199, 186, 78, 114), (193, 187, 76, 94), (197, 184, 72, 107), (119, 114, 78, 95), (111, 106, 75, 89), (117, 112, 81, 96), (96, 81, 80, 98), (109, 104, 83, 100), (100, 83, 82, 102), (198, 188, 87, 113), (188, 189, 86, 87), (196, 190, 83, 104), (190, 191, 82, 83), (86, 101, 103, 87), (109, 100, 120, 125), (107, 108, 101, 86), (118, 103, 123, 126), (84, 97, 99, 85), (204, 192, 252, 254), (115, 116, 97, 84), (111, 89, 241, 245), (105, 110, 88, 73), (267, 195, 253, 289), (113, 118, 94, 76), (164, 119, 95, 157), (186, 192, 95, 78), (207, 193, 94, 183), (184, 194, 91, 72), (205, 195, 90, 158), (162, 161, 249, 250), (85, 99, 110, 105), (158, 90, 109, 163), (72, 91, 108, 107), (185, 196, 104, 74), (90, 74, 104, 109), (98, 80, 106, 111), (189, 197, 107, 86), (176, 118, 126, 181), (87, 103, 118, 113), (98, 111, 245, 243), (77, 93, 116, 115), (187, 198, 113, 76), (92, 79, 112, 117), (102, 82, 114, 119), (191, 199, 114, 82), (166, 120, 122, 167), (168, 125, 120, 166), (167, 122, 127, 169), (100, 102, 122, 120), (102, 119, 127, 122), (163, 109, 125, 168), (101, 108, 124, 121), (103, 101, 121, 123), (175, 143, 153, 180), (143, 142, 152, 153), (179, 151, 155, 181), (151, 150, 154, 155), (180, 153, 149, 178), (153, 152, 148, 149), (178, 149, 151, 179), (149, 148, 150, 151), (171, 133, 147, 177), (128, 141, 233, 224), (164, 144, 154, 169), (144, 145, 155, 154), (170, 131, 143, 175), (131, 130, 142, 143), (173, 139, 141, 174), (141, 139, 231, 233), (206, 200, 131, 170), (200, 201, 130, 131), (204, 202, 135, 157), (202, 203, 134, 135), (176, 145, 134, 183), (145, 144, 135, 134), (174, 141, 128, 182), (275, 203, 239, 287), (177, 147, 137, 172), (274, 132, 226, 286), (172, 137, 139, 173), (136, 138, 230, 228), (192, 204, 157, 95), (119, 164, 169, 127), (142, 163, 168, 152), (150, 167, 169, 154), (152, 168, 166, 148), (148, 166, 167, 150), (132, 159, 165, 146), (130, 158, 163, 142), (138, 161, 162, 140), (201, 205, 158, 130), (144, 164, 157, 135), (140, 162, 156, 129), (146, 165, 160, 136), (136, 160, 161, 138), (173, 174, 217, 212), (174, 182, 219, 217), (88, 110, 215, 216), (118, 176, 183, 94), (194, 206, 170, 91), (206, 194, 221, 222), (91, 170, 175, 108), (266, 88, 216, 281), (121, 178, 179, 123), (124, 180, 178, 121), (123, 179, 181, 126), (108, 175, 180, 124), (145, 176, 181, 155), (203, 207, 183, 134), (275, 279, 207, 203), (177, 172, 210, 218), (273, 277, 205, 201), (92, 117, 244, 246), (273, 201, 237, 285), (276, 274, 202, 204), (139, 137, 229, 231), (278, 272, 200, 206), (191, 190, 301, 303), (259, 270, 198, 187), (260, 261, 294, 292), (257, 268, 196, 185), (117, 96, 242, 244), (256, 266, 194, 184), (110, 99, 213, 215), (258, 264, 192, 186), (262, 263, 302, 300), (271, 199, 307, 306), (269, 197, 297, 296), (261, 269, 296, 294), (269, 256, 184, 197), (265, 259, 187, 193), (271, 258, 186, 199), (267, 257, 185, 195), (211, 210, 212, 213), (214, 218, 210, 211), (215, 217, 219, 216), (213, 212, 217, 215), (209, 208, 218, 214), (281, 282, 222, 221), (283, 280, 220, 223), (99, 97, 211, 213), (278, 206, 222, 282), (279, 171, 208, 283), (171, 177, 218, 208), (193, 207, 223, 220), (97, 116, 214, 211), (172, 173, 212, 210), (116, 93, 209, 214), (265, 193, 220, 280), (227, 226, 234, 235), (231, 230, 232, 233), (233, 232, 225, 224), (235, 234, 228, 229), (229, 228, 230, 231), (286, 287, 239, 238), (284, 285, 237, 236), (203, 202, 238, 239), (138, 140, 232, 230), (147, 133, 227, 235), (140, 129, 225, 232), (132, 146, 234, 226), (137, 147, 235, 229), (201, 200, 236, 237), (146, 136, 228, 234), (272, 128, 224, 284), (248, 242, 243, 249), (251, 244, 242, 248), (250, 245, 241, 240), (249, 243, 245, 250), (247, 246, 244, 251), (288, 290, 254, 252), (291, 289, 253, 255), (276, 204, 254, 290), (277, 156, 240, 291), (195, 205, 255, 253), (156, 162, 250, 240), (96, 98, 243, 242), (160, 165, 251, 248), (264, 92, 246, 288), (161, 160, 248, 249), (165, 159, 247, 251), (192, 264, 288, 252), (205, 277, 291, 255), (159, 276, 290, 247), (240, 241, 289, 291), (246, 247, 290, 288), (200, 272, 284, 236), (224, 225, 285, 284), (226, 227, 287, 286), (93, 265, 280, 209), (207, 279, 283, 223), (182, 278, 282, 219), (208, 209, 280, 283), (216, 219, 282, 281), (89, 75, 257, 267), (112, 79, 258, 271), (93, 77, 259, 265), (105, 73, 256, 269), (115, 84, 260, 270), (84, 85, 261, 260), (106, 80, 262, 268), (80, 81, 263, 262), (79, 92, 264, 258), (73, 88, 266, 256), (75, 106, 268, 257), (85, 105, 269, 261), (77, 115, 270, 259), (81, 112, 271, 263), (182, 128, 272, 278), (159, 132, 274, 276), (129, 273, 285, 225), (129, 156, 277, 273), (133, 171, 279, 275), (194, 266, 281, 221), (202, 274, 286, 238), (133, 275, 287, 227), (89, 267, 289, 241), (294, 296, 297, 295), (292, 294, 295, 293), (298, 292, 293, 299), (189, 188, 293, 295), (198, 270, 298, 299), (197, 189, 295, 297), (270, 260, 292, 298), (188, 198, 299, 293), (302, 306, 307, 303), (300, 302, 303, 301), (304, 300, 301, 305), (268, 262, 300, 304), (196, 268, 304, 305), (199, 191, 303, 307), (263, 271, 306, 302), (190, 196, 305, 301), (309, 311, 310, 308), (311, 315, 314, 310), (315, 313, 312, 314), (313, 309, 308, 312), (308, 310, 314, 312), (311, 309, 316), (309, 313, 316), (315, 311, 316), (313, 315, 316), (318, 320, 319, 317), (320, 324, 323, 319), (324, 322, 321, 323), (322, 318, 317, 321), (317, 319, 323, 321), (320, 318, 325), (318, 322, 325), (324, 320, 325), (322, 324, 325), (327, 329, 328, 326), (329, 333, 332, 328), (333, 331, 330, 332), (331, 327, 326, 330), (326, 328, 332, 330), (329, 327, 334), (327, 331, 334), (333, 329, 334), (331, 333, 334), (336, 338, 337, 335), (338, 342, 341, 337), (342, 340, 339, 341), (340, 336, 335, 339), (335, 337, 341, 339), (338, 336, 343), (336, 340, 343), (342, 338, 343), (340, 342, 343), (344, 345, 346, 347), (348, 344, 347, 349), (348, 350, 351, 352, 353, 354, 345, 344), (345, 354, 355, 346), (347, 346, 355, 356, 357, 358, 359, 349), (350, 348, 349, 359), (354, 353, 356, 355), (352, 351, 358, 357), (357, 356, 353, 352), (351, 350, 359, 358)])
me_cube_003.polygons.foreach_set('material_index', [0, 0, 0, 0, 0, 0, 0, 0, 0, 0, 0, 0, 0, 0, 0, 0, 0, 0, 0, 0, 0, 0, 0, 0, 0, 0, 0, 0, 0, 0, 0, 0, 0, 0, 0, 0, 0, 0, 0, 0, 0, 0, 0, 0, 0, 0, 0, 0, 0, 0, 0, 0, 0, 0, 0, 0, 0, 0, 0, 0, 0, 0, 0, 0, 0, 0, 0, 0, 0, 0, 0, 0, 1, 1, 1, 1, 1, 1, 1, 1, 1, 1, 1, 1, 1, 1, 1, 1, 1, 1, 1, 1, 1, 1, 1, 1, 1, 1, 1, 1, 1, 1, 1, 1, 1, 1, 1, 1, 1, 1, 1, 1, 1, 1, 1, 1, 1, 1, 2, 2, 2, 1, 1, 1, 1, 1, 1, 1, 2, 2, 2, 2, 2, 2, 1, 1, 1, 1, 1, 1, 1, 1, 1, 1, 1, 1, 1, 1, 1, 1, 1, 1, 1, 1, 1, 1, 1, 2, 2, 2, 1, 1, 1, 1, 1, 1, 1, 1, 1, 1, 1, 1, 1, 1, 1, 1, 2, 2, 2, 1, 1, 1, 1, 1, 1, 1, 1, 1, 1, 1, 1, 1, 1, 1, 1, 1, 1, 1, 1, 1, 1, 1, 1, 1, 1, 1, 2, 2, 2, 2, 2, 2, 2, 1, 1, 1, 1, 1, 1, 1, 1, 1, 2, 2, 2, 2, 2, 2, 2, 1, 1, 1, 1, 1, 1, 1, 1, 1, 2, 2, 2, 2, 2, 2, 2, 1, 1, 1, 1, 1, 1, 1, 1, 1, 1, 1, 1, 2, 2, 1, 2, 2, 1, 1, 1, 2, 2, 1, 1, 1, 1, 1, 1, 1, 1, 1, 1, 1, 1, 1, 1, 1, 1, 1, 1, 1, 1, 1, 1, 1, 2, 2, 2, 1, 1, 1, 1, 1, 2, 2, 2, 1, 1, 1, 1, 1, 0, 0, 0, 0, 0, 0, 0, 0, 0, 0, 0, 0, 0, 0, 0, 0, 0, 0, 0, 0, 0, 0, 0, 0, 0, 0, 0, 0, 0, 0, 0, 0, 0, 0, 0, 0, 0, 0, 0, 0, 0, 0, 0, 0, 0, 0])
me_cube_003.materials.append(mat_buttons)
me_cube_003.materials.append(mat_dark_wood)
me_cube_003.materials.append(mat_light_wood)
me_cube_003.use_remesh_preserve_volume = False
me_cube_003.use_remesh_preserve_attributes = False
me_cube_003.use_mirror_vertex_groups = False
me_cube_003.update()
me_cube_011 = bpy.data.meshes.new('Cube.011')
me_cube_011.from_pydata([(-0.02478, -0.01963, 0.6482), (-0.04639, -0.008784, 0.6345), (-0.04945, -0.008037, 0.6027), (-0.03089, -0.01813, 0.5846), (-0.009282, -0.02897, 0.5983), (-0.006226, -0.02972, 0.6301), (0.03066, 0.09704, 0.5986), (0.003506, 0.09621, 0.5898), (-0.01064, 0.07363, 0.5679), (0.002371, 0.05187, 0.5548), (0.02953, 0.05269, 0.5636), (0.04367, 0.07528, 0.5855), (0.04467, 0.1476, 0.4848), (0.01612, 0.1417, 0.4874), (-0.0008304, 0.109, 0.4883), (0.01078, 0.08217, 0.4866), (0.03933, 0.08805, 0.484), (0.05628, 0.1207, 0.4831), (-0.1248, -0.1793, 0.4934), (-0.1364, -0.1525, 0.4952), (-0.1195, -0.1198, 0.4943), (-0.0909, -0.114, 0.4917), (-0.07929, -0.1408, 0.49), (-0.09624, -0.1735, 0.4908), (-0.08917, -0.1341, 0.6047), (-0.1043, -0.1118, 0.5953), (-0.09452, -0.08817, 0.5722), (-0.06953, -0.08682, 0.5585), (-0.05436, -0.1091, 0.5678), (-0.06418, -0.1327, 0.5909), (0.02884, 0.1514, 0.3201), (0.04045, 0.1246, 0.3183), (0.0002887, 0.1455, 0.3227), (0.02351, 0.09192, 0.3192), (-0.01666, 0.1129, 0.3236), (-0.00505, 0.08604, 0.3218), (-0.1406, -0.1755, 0.3287), (-0.1522, -0.1487, 0.3304), (-0.1121, -0.1696, 0.3261), (-0.1067, -0.1101, 0.327), (-0.09512, -0.1369, 0.3252), (-0.1353, -0.116, 0.3296), (0.0163, 0.1545, 0.1896), (0.02791, 0.1277, 0.1878), (-0.01225, 0.1486, 0.1922), (0.01097, 0.09498, 0.1887), (-0.0292, 0.1159, 0.193), (-0.01759, 0.08911, 0.1913), (-0.07609, -0.215, 0.0001349), (-0.07609, 0.215, 0.0001349), (-0.07643, 0.1902, -0.07103), (-0.07643, -0.1902, -0.07103), (0.07609, -0.215, 0.0001349), (0.07457, -0.1902, -0.07103), (-0.07227, -0.02643, 0.09153), (-0.07354, -0.03102, 0.06108), (-0.07437, -0.03383, 0.04136), (-0.06731, -0.2139, 0.2105), (-0.06731, 0.2139, 0.2105), (-0.06861, 0.003653, 0.1793), (-0.06861, -0.003653, 0.1793), (-0.06888, -0.01861, 0.173), (-0.06949, -0.02949, 0.1583), (-0.0701, -0.03225, 0.1436), (-0.07068, -0.02891, 0.1297), (-0.07113, -0.02224, 0.1189), (-0.07159, -0.02383, 0.1078), (-0.07437, 0.03383, 0.04136), (-0.07354, 0.03102, 0.06108), (-0.07227, 0.02643, 0.09153), (-0.07159, 0.02383, 0.1078), (-0.07113, 0.02224, 0.1189), (-0.07068, 0.02891, 0.1297), (-0.0701, 0.03225, 0.1436), (-0.06949, 0.02949, 0.1583), (-0.06888, 0.01861, 0.173), (0.07609, 0.215, 0.0001349), (0.07457, 0.1902, -0.07103), (-0.06731, 0.1298, -0.1168), (-0.06731, -0.1298, -0.1168), (0.06731, -0.2139, 0.2105), (0.06731, -0.1298, -0.1168), (0.06731, 0.2139, 0.2105), (0.06731, 0.1298, -0.1168), (0.07437, 0.03383, 0.04136), (0.07437, -0.03383, 0.04136), (0.06861, -0.003653, 0.1793), (0.06861, 0.003653, 0.1793), (0.06888, 0.01861, 0.173), (0.06949, 0.02949, 0.1583), (0.0701, 0.03225, 0.1436), (0.07068, 0.02891, 0.1297), (0.07113, 0.02224, 0.1189), (0.07159, 0.02383, 0.1078), (0.07227, 0.02643, 0.09153), (0.07354, 0.03102, 0.06108), (0.07227, -0.02643, 0.09153), (0.07159, -0.02383, 0.1078), (0.07113, -0.02224, 0.1189), (0.07068, -0.02891, 0.1297), (0.0701, -0.03225, 0.1436), (0.06949, -0.02949, 0.1583), (0.06888, -0.01861, 0.173), (0.07354, -0.03102, 0.06108)], [], [(0, 6, 7, 1), (1, 7, 8, 2), (2, 8, 9, 3), (3, 9, 10, 4), (4, 10, 11, 5), (0, 5, 11, 6), (6, 12, 13, 7), (7, 13, 14, 8), (8, 14, 15, 9), (9, 15, 16, 10), (10, 16, 17, 11), (11, 17, 12, 6), (15, 14, 34, 35), (14, 13, 32, 34), (18, 24, 25, 19), (19, 25, 26, 20), (20, 26, 27, 21), (21, 27, 28, 22), (22, 28, 29, 23), (23, 29, 24, 18), (24, 0, 1, 25), (25, 1, 2, 26), (26, 2, 3, 27), (27, 3, 4, 28), (28, 4, 5, 29), (29, 5, 0, 24), (36, 37, 41, 39, 40, 38), (16, 15, 35, 33), (21, 22, 40, 39), (12, 17, 31, 30), (13, 12, 30, 32), (20, 21, 39, 41), (22, 23, 38, 40), (19, 20, 41, 37), (18, 19, 37, 36), (23, 18, 36, 38), (17, 16, 33, 31), (30, 31, 43, 42), (43, 45, 47, 46, 44, 42), (33, 35, 47, 45), (35, 34, 46, 47), (32, 30, 42, 44), (34, 32, 44, 46), (31, 33, 45, 43), (48, 49, 50, 51), (52, 48, 51, 53), (54, 55, 56, 48, 57, 58, 59, 60, 61, 62, 63, 64, 65, 66), (67, 68, 69, 70, 71, 72, 73, 74, 75, 59, 58, 49, 48, 56), (49, 76, 77, 50), (51, 50, 78, 79), (76, 52, 53, 77), (48, 52, 80, 57), (53, 51, 79, 81), (76, 49, 58, 82), (80, 82, 58, 57), (50, 77, 83, 78), (79, 78, 83, 81), (84, 85, 52, 76, 82, 86, 87, 88, 89, 90, 91, 92, 93, 94, 95), (96, 97, 98, 99, 100, 101, 102, 86, 82, 80, 52, 85, 103), (77, 53, 81, 83), (92, 71, 70, 93), (71, 92, 91, 72), (93, 70, 69, 94), (72, 91, 90, 73), (94, 69, 68, 95), (73, 90, 89, 74), (95, 68, 67, 84), (74, 89, 88, 75), (84, 67, 56, 85), (75, 88, 87, 59), (55, 103, 85, 56), (59, 87, 86, 60), (54, 96, 103, 55), (102, 61, 60, 86), (66, 97, 96, 54), (101, 62, 61, 102), (65, 98, 97, 66), (100, 63, 62, 101), (98, 65, 64, 99), (99, 64, 63, 100)])
me_cube_011.materials.append(mat_metal)
me_cube_011.use_remesh_preserve_volume = False
me_cube_011.use_remesh_preserve_attributes = False
me_cube_011.use_mirror_vertex_groups = False
me_cube_011.update()

# ---- objects
ob_cylinder_005 = bpy.data.objects.new('Cylinder.005', me_cylinder_005)
ob_plane = bpy.data.objects.new('Plane', me_plane)
ob_cylinder_001 = bpy.data.objects.new('Cylinder.001', me_cylinder_002)
ob_cube_017 = bpy.data.objects.new('Cube.017', me_cube_003)
ob_cube_007 = bpy.data.objects.new('Cube.007', me_cube_011)

# ---- transforms, parenting, visibility, modifiers, constraints
ob_cylinder_005.location = (0.3167, -0.752, 0.9635)
ob_cylinder_005.rotation_euler = (0.2915, -0.4593, 0.0)
ob_cylinder_005.lineart.crease_threshold = 0.0
ob_plane.location = (0.0, 0.0, 0.9698)
ob_plane.lineart.crease_threshold = 0.0
ob_cylinder_001.location = (0.1984, -3.135, 1.097)
ob_cylinder_001.rotation_euler = (0.0, -0.0, 3.142)
ob_cylinder_001.lineart.crease_threshold = 0.0
ob_cube_017.location = (2.846, -0.0529, 1.811)
ob_cube_017.rotation_euler = (-4.086e-08, 1.983, -1.526e-08)
ob_cube_017.lineart.crease_threshold = 0.0
ob_cube_007.location = (-0.878, -1.677, 0.606)
ob_cube_007.rotation_euler = (-0.2049, -0.0, -0.1721)
ob_cube_007.lineart.crease_threshold = 0.0

# ---- collection membership
col_collection_1.objects.link(ob_cylinder_005)
col_collection_1.objects.link(ob_plane)
col_collection_1.objects.link(ob_cylinder_001)
col_collection_1.objects.link(ob_cube_017)
col_collection_1.objects.link(ob_cube_007)

# ---- scene / render settings (as saved in the file)
scene.frame_start = 1; scene.frame_end = 250; scene.frame_set(107)
scene.render.engine = 'BLENDER_EEVEE_NEXT'
scene.render.resolution_percentage = 50
scene.render.dither_intensity = 0.0
scene.cycles.use_denoising = False
scene.cycles.samples = 10
scene.cycles.sampling_pattern = 'TABULATED_SOBOL'
scene.cycles.light_sampling_threshold = 0.0
scene.cycles.use_adaptive_sampling = False
scene.cycles.use_light_tree = False
scene.cycles.blur_glossy = 0.0
scene.cycles.pixel_filter_type = 'GAUSSIAN'
scene.cycles.sample_clamp_indirect = 0.0
scene.view_settings.view_transform = 'Standard'
bpy.context.view_layer.update()

# ---- added for rendering (the .blend has no active camera and no usable light): camera, sun
cam_auto = bpy.data.cameras.new('AutoCamera')
cam_auto.lens = 50.0
cam_auto.sensor_width = 36.0
cam_auto.clip_end = 1000.0
ob_auto_camera = bpy.data.objects.new('AutoCamera', cam_auto)
scene.collection.objects.link(ob_auto_camera)
ob_auto_camera.location = (6.79255, -8.43153, 5.95796)
ob_auto_camera.rotation_euler = (1.09748, -7.21219e-08, 0.694738)
scene.camera = ob_auto_camera
light_auto_sun = bpy.data.lights.new('AutoSun', 'SUN')
light_auto_sun.energy = 3.0
light_auto_sun.angle = 0.0523599
ob_auto_sun = bpy.data.objects.new('AutoSun', light_auto_sun)
scene.collection.objects.link(ob_auto_sun)
ob_auto_sun.rotation_euler = (0.872665, 0.174533, 0.523599)
bpy.context.view_layer.update()
